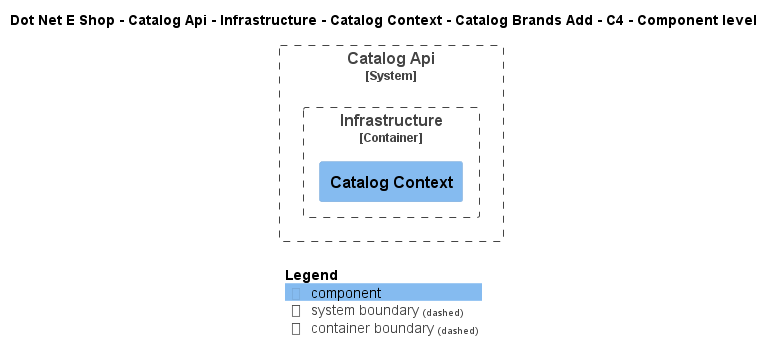

The diagram above was rendered by PlantUML. Its source (embedded in the PNG):
@startuml
!include ..\..\..\..\..\..\..\..\..\.c4s\C4_Component.puml

AddElementTag("c4interflow:lifecycle:new", $bgColor=green, $fontColor=#ffffff, $borderColor=green, $shadowing="False")
AddElementTag("c4interflow:lifecycle:changed", $bgColor=orange, $fontColor=#ffffff, $borderColor=orange, $shadowing="False")
AddElementTag("c4interflow:lifecycle:removed", $bgColor=red, $fontColor=#ffffff, $borderColor=red, $shadowing="False")

AddRelTag("c4interflow:lifecycle:new", $textColor=green, $lineColor=green)
AddRelTag("c4interflow:lifecycle:changed", $textColor=orange, $lineColor=orange)
AddRelTag("c4interflow:lifecycle:removed", $textColor=red, $lineColor=red)

SHOW_PERSON_PORTRAIT()
LAYOUT_TOP_DOWN()

skinparam linetype polyline

title Dot Net E Shop - Catalog Api - Infrastructure - Catalog Context - Catalog Brands Add - C4 - Component level


System_Boundary(DotNetEShop.SoftwareSystems.CatalogApi, "Catalog Api") {
    
Container_Boundary(DotNetEShop.SoftwareSystems.CatalogApi.Containers.Infrastructure, "Infrastructure") {
    Component(DotNetEShop.SoftwareSystems.CatalogApi.Containers.Infrastructure.Components.CatalogContext, "Catalog Context", "", "")
}
}



SHOW_LEGEND()
@enduml